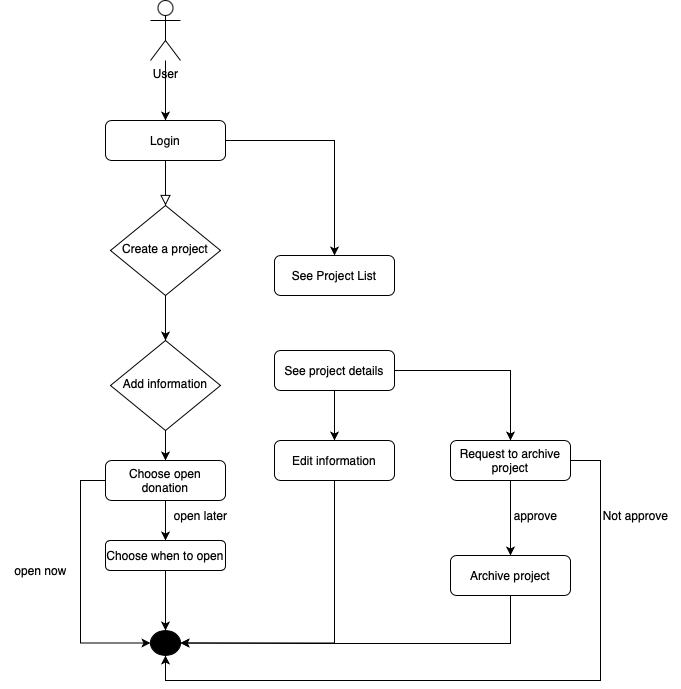

The diagram above was exported from draw.io. Its source (the exported page's mxGraphModel, read from the mxfile embedded in the PNG):
<mxGraphModel dx="1298" dy="842" grid="1" gridSize="10" guides="1" tooltips="1" connect="1" arrows="1" fold="1" page="1" pageScale="1" pageWidth="827" pageHeight="1169" math="0" shadow="0">
  <root>
    <mxCell id="WIyWlLk6GJQsqaUBKTNV-0" />
    <mxCell id="WIyWlLk6GJQsqaUBKTNV-1" parent="WIyWlLk6GJQsqaUBKTNV-0" />
    <mxCell id="WIyWlLk6GJQsqaUBKTNV-2" value="" style="rounded=0;html=1;jettySize=auto;orthogonalLoop=1;fontSize=11;endArrow=block;endFill=0;endSize=8;strokeWidth=1;shadow=0;labelBackgroundColor=none;edgeStyle=orthogonalEdgeStyle;" parent="WIyWlLk6GJQsqaUBKTNV-1" source="WIyWlLk6GJQsqaUBKTNV-3" target="WIyWlLk6GJQsqaUBKTNV-6" edge="1">
      <mxGeometry relative="1" as="geometry" />
    </mxCell>
    <mxCell id="iiR3FNl07B1WF05-yTgH-3" style="edgeStyle=orthogonalEdgeStyle;rounded=0;orthogonalLoop=1;jettySize=auto;html=1;" edge="1" parent="WIyWlLk6GJQsqaUBKTNV-1" source="WIyWlLk6GJQsqaUBKTNV-3" target="WIyWlLk6GJQsqaUBKTNV-12">
      <mxGeometry relative="1" as="geometry" />
    </mxCell>
    <mxCell id="WIyWlLk6GJQsqaUBKTNV-3" value="Login" style="rounded=1;whiteSpace=wrap;html=1;fontSize=12;glass=0;strokeWidth=1;shadow=0;" parent="WIyWlLk6GJQsqaUBKTNV-1" vertex="1">
      <mxGeometry x="245" y="190" width="120" height="40" as="geometry" />
    </mxCell>
    <mxCell id="iiR3FNl07B1WF05-yTgH-25" style="edgeStyle=orthogonalEdgeStyle;rounded=0;orthogonalLoop=1;jettySize=auto;html=1;" edge="1" parent="WIyWlLk6GJQsqaUBKTNV-1" source="WIyWlLk6GJQsqaUBKTNV-6" target="iiR3FNl07B1WF05-yTgH-24">
      <mxGeometry relative="1" as="geometry" />
    </mxCell>
    <mxCell id="WIyWlLk6GJQsqaUBKTNV-6" value="Create a project" style="rhombus;whiteSpace=wrap;html=1;shadow=0;fontFamily=Helvetica;fontSize=12;align=center;strokeWidth=1;spacing=6;spacingTop=-4;" parent="WIyWlLk6GJQsqaUBKTNV-1" vertex="1">
      <mxGeometry x="250" y="275" width="110" height="90" as="geometry" />
    </mxCell>
    <mxCell id="iiR3FNl07B1WF05-yTgH-37" style="edgeStyle=orthogonalEdgeStyle;rounded=0;orthogonalLoop=1;jettySize=auto;html=1;entryX=1;entryY=0.5;entryDx=0;entryDy=0;" edge="1" parent="WIyWlLk6GJQsqaUBKTNV-1" source="WIyWlLk6GJQsqaUBKTNV-11" target="iiR3FNl07B1WF05-yTgH-16">
      <mxGeometry relative="1" as="geometry">
        <Array as="points">
          <mxPoint x="474" y="713" />
        </Array>
      </mxGeometry>
    </mxCell>
    <mxCell id="WIyWlLk6GJQsqaUBKTNV-11" value="Edit information" style="rounded=1;whiteSpace=wrap;html=1;fontSize=12;glass=0;strokeWidth=1;shadow=0;" parent="WIyWlLk6GJQsqaUBKTNV-1" vertex="1">
      <mxGeometry x="414" y="510" width="120" height="40" as="geometry" />
    </mxCell>
    <mxCell id="WIyWlLk6GJQsqaUBKTNV-12" value="See Project List" style="rounded=1;whiteSpace=wrap;html=1;fontSize=12;glass=0;strokeWidth=1;shadow=0;" parent="WIyWlLk6GJQsqaUBKTNV-1" vertex="1">
      <mxGeometry x="414" y="325" width="120" height="40" as="geometry" />
    </mxCell>
    <mxCell id="iiR3FNl07B1WF05-yTgH-1" style="edgeStyle=orthogonalEdgeStyle;rounded=0;orthogonalLoop=1;jettySize=auto;html=1;" edge="1" parent="WIyWlLk6GJQsqaUBKTNV-1" source="iiR3FNl07B1WF05-yTgH-0" target="WIyWlLk6GJQsqaUBKTNV-3">
      <mxGeometry relative="1" as="geometry" />
    </mxCell>
    <mxCell id="iiR3FNl07B1WF05-yTgH-0" value="User" style="shape=umlActor;verticalLabelPosition=bottom;verticalAlign=top;html=1;outlineConnect=0;" vertex="1" parent="WIyWlLk6GJQsqaUBKTNV-1">
      <mxGeometry x="290" y="70" width="30" height="60" as="geometry" />
    </mxCell>
    <mxCell id="iiR3FNl07B1WF05-yTgH-13" style="edgeStyle=orthogonalEdgeStyle;rounded=0;orthogonalLoop=1;jettySize=auto;html=1;" edge="1" parent="WIyWlLk6GJQsqaUBKTNV-1" source="iiR3FNl07B1WF05-yTgH-8" target="iiR3FNl07B1WF05-yTgH-12">
      <mxGeometry relative="1" as="geometry" />
    </mxCell>
    <mxCell id="iiR3FNl07B1WF05-yTgH-22" style="edgeStyle=orthogonalEdgeStyle;rounded=0;orthogonalLoop=1;jettySize=auto;html=1;entryX=0.5;entryY=1;entryDx=0;entryDy=0;exitX=1;exitY=0.5;exitDx=0;exitDy=0;" edge="1" parent="WIyWlLk6GJQsqaUBKTNV-1" source="iiR3FNl07B1WF05-yTgH-8" target="iiR3FNl07B1WF05-yTgH-16">
      <mxGeometry relative="1" as="geometry">
        <mxPoint x="305" y="650" as="targetPoint" />
        <Array as="points">
          <mxPoint x="740" y="530" />
          <mxPoint x="740" y="750" />
          <mxPoint x="305" y="750" />
        </Array>
      </mxGeometry>
    </mxCell>
    <mxCell id="iiR3FNl07B1WF05-yTgH-8" value="Request to archive project" style="rounded=1;whiteSpace=wrap;html=1;fontSize=12;glass=0;strokeWidth=1;shadow=0;" vertex="1" parent="WIyWlLk6GJQsqaUBKTNV-1">
      <mxGeometry x="590" y="510" width="120" height="40" as="geometry" />
    </mxCell>
    <mxCell id="iiR3FNl07B1WF05-yTgH-10" style="edgeStyle=orthogonalEdgeStyle;rounded=0;orthogonalLoop=1;jettySize=auto;html=1;entryX=0.5;entryY=0;entryDx=0;entryDy=0;" edge="1" parent="WIyWlLk6GJQsqaUBKTNV-1" source="iiR3FNl07B1WF05-yTgH-9" target="WIyWlLk6GJQsqaUBKTNV-11">
      <mxGeometry relative="1" as="geometry" />
    </mxCell>
    <mxCell id="iiR3FNl07B1WF05-yTgH-11" style="edgeStyle=orthogonalEdgeStyle;rounded=0;orthogonalLoop=1;jettySize=auto;html=1;entryX=0.5;entryY=0;entryDx=0;entryDy=0;" edge="1" parent="WIyWlLk6GJQsqaUBKTNV-1" source="iiR3FNl07B1WF05-yTgH-9" target="iiR3FNl07B1WF05-yTgH-8">
      <mxGeometry relative="1" as="geometry" />
    </mxCell>
    <mxCell id="iiR3FNl07B1WF05-yTgH-9" value="See project details" style="rounded=1;whiteSpace=wrap;html=1;fontSize=12;glass=0;strokeWidth=1;shadow=0;" vertex="1" parent="WIyWlLk6GJQsqaUBKTNV-1">
      <mxGeometry x="414" y="420" width="120" height="40" as="geometry" />
    </mxCell>
    <mxCell id="iiR3FNl07B1WF05-yTgH-19" style="edgeStyle=orthogonalEdgeStyle;rounded=0;orthogonalLoop=1;jettySize=auto;html=1;entryX=1;entryY=0.5;entryDx=0;entryDy=0;" edge="1" parent="WIyWlLk6GJQsqaUBKTNV-1" source="iiR3FNl07B1WF05-yTgH-12" target="iiR3FNl07B1WF05-yTgH-16">
      <mxGeometry relative="1" as="geometry">
        <Array as="points">
          <mxPoint x="650" y="713" />
          <mxPoint x="455" y="713" />
        </Array>
      </mxGeometry>
    </mxCell>
    <mxCell id="iiR3FNl07B1WF05-yTgH-12" value="Archive project" style="rounded=1;whiteSpace=wrap;html=1;fontSize=12;glass=0;strokeWidth=1;shadow=0;" vertex="1" parent="WIyWlLk6GJQsqaUBKTNV-1">
      <mxGeometry x="590" y="625" width="120" height="40" as="geometry" />
    </mxCell>
    <mxCell id="iiR3FNl07B1WF05-yTgH-15" value="approve" style="text;html=1;align=center;verticalAlign=middle;resizable=0;points=[];autosize=1;strokeColor=none;fillColor=none;" vertex="1" parent="WIyWlLk6GJQsqaUBKTNV-1">
      <mxGeometry x="640" y="569.5" width="70" height="30" as="geometry" />
    </mxCell>
    <mxCell id="iiR3FNl07B1WF05-yTgH-16" value="" style="ellipse;whiteSpace=wrap;html=1;strokeColor=#000000;fillColor=#000000;" vertex="1" parent="WIyWlLk6GJQsqaUBKTNV-1">
      <mxGeometry x="290" y="700" width="30" height="25" as="geometry" />
    </mxCell>
    <mxCell id="iiR3FNl07B1WF05-yTgH-23" value="Not approve" style="text;html=1;align=center;verticalAlign=middle;resizable=0;points=[];autosize=1;strokeColor=none;fillColor=none;" vertex="1" parent="WIyWlLk6GJQsqaUBKTNV-1">
      <mxGeometry x="730" y="570" width="90" height="30" as="geometry" />
    </mxCell>
    <mxCell id="iiR3FNl07B1WF05-yTgH-29" style="edgeStyle=orthogonalEdgeStyle;rounded=0;orthogonalLoop=1;jettySize=auto;html=1;entryX=0.5;entryY=0;entryDx=0;entryDy=0;" edge="1" parent="WIyWlLk6GJQsqaUBKTNV-1" source="iiR3FNl07B1WF05-yTgH-24" target="iiR3FNl07B1WF05-yTgH-28">
      <mxGeometry relative="1" as="geometry">
        <mxPoint x="305" y="550" as="targetPoint" />
      </mxGeometry>
    </mxCell>
    <mxCell id="iiR3FNl07B1WF05-yTgH-24" value="Add information" style="rhombus;whiteSpace=wrap;html=1;shadow=0;fontFamily=Helvetica;fontSize=12;align=center;strokeWidth=1;spacing=6;spacingTop=-4;strokeColor=#000000;fillColor=#FFFFFF;" vertex="1" parent="WIyWlLk6GJQsqaUBKTNV-1">
      <mxGeometry x="250" y="410" width="110" height="90" as="geometry" />
    </mxCell>
    <mxCell id="iiR3FNl07B1WF05-yTgH-33" style="edgeStyle=orthogonalEdgeStyle;rounded=0;orthogonalLoop=1;jettySize=auto;html=1;entryX=0;entryY=0.5;entryDx=0;entryDy=0;exitX=0;exitY=0.5;exitDx=0;exitDy=0;" edge="1" parent="WIyWlLk6GJQsqaUBKTNV-1" source="iiR3FNl07B1WF05-yTgH-28" target="iiR3FNl07B1WF05-yTgH-16">
      <mxGeometry relative="1" as="geometry">
        <Array as="points">
          <mxPoint x="220" y="550" />
          <mxPoint x="220" y="713" />
        </Array>
      </mxGeometry>
    </mxCell>
    <mxCell id="iiR3FNl07B1WF05-yTgH-39" style="edgeStyle=orthogonalEdgeStyle;rounded=0;orthogonalLoop=1;jettySize=auto;html=1;" edge="1" parent="WIyWlLk6GJQsqaUBKTNV-1" source="iiR3FNl07B1WF05-yTgH-28" target="iiR3FNl07B1WF05-yTgH-38">
      <mxGeometry relative="1" as="geometry" />
    </mxCell>
    <mxCell id="iiR3FNl07B1WF05-yTgH-28" value="Choose open donation" style="rounded=1;whiteSpace=wrap;html=1;fontSize=12;glass=0;strokeWidth=1;shadow=0;" vertex="1" parent="WIyWlLk6GJQsqaUBKTNV-1">
      <mxGeometry x="245" y="530" width="120" height="40" as="geometry" />
    </mxCell>
    <mxCell id="iiR3FNl07B1WF05-yTgH-34" value="open now" style="text;html=1;align=center;verticalAlign=middle;resizable=0;points=[];autosize=1;strokeColor=none;fillColor=none;" vertex="1" parent="WIyWlLk6GJQsqaUBKTNV-1">
      <mxGeometry x="140" y="625" width="80" height="30" as="geometry" />
    </mxCell>
    <mxCell id="iiR3FNl07B1WF05-yTgH-41" style="edgeStyle=orthogonalEdgeStyle;rounded=0;orthogonalLoop=1;jettySize=auto;html=1;entryX=0.5;entryY=0;entryDx=0;entryDy=0;" edge="1" parent="WIyWlLk6GJQsqaUBKTNV-1" source="iiR3FNl07B1WF05-yTgH-38" target="iiR3FNl07B1WF05-yTgH-16">
      <mxGeometry relative="1" as="geometry" />
    </mxCell>
    <mxCell id="iiR3FNl07B1WF05-yTgH-38" value="Choose when to open" style="rounded=1;whiteSpace=wrap;html=1;fontSize=12;glass=0;strokeWidth=1;shadow=0;strokeColor=#000000;fillColor=#FFFFFF;" vertex="1" parent="WIyWlLk6GJQsqaUBKTNV-1">
      <mxGeometry x="245" y="610" width="120" height="30" as="geometry" />
    </mxCell>
    <mxCell id="iiR3FNl07B1WF05-yTgH-40" value="open later" style="text;html=1;align=center;verticalAlign=middle;resizable=0;points=[];autosize=1;strokeColor=none;fillColor=none;" vertex="1" parent="WIyWlLk6GJQsqaUBKTNV-1">
      <mxGeometry x="300" y="570" width="80" height="30" as="geometry" />
    </mxCell>
  </root>
</mxGraphModel>